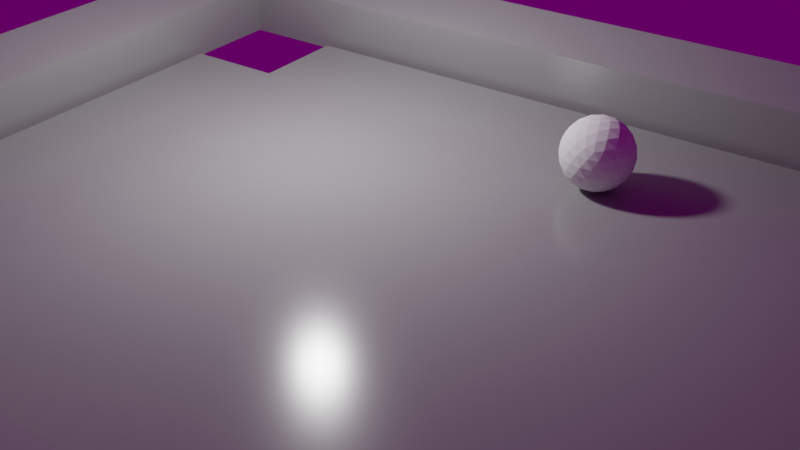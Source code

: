 # Source: billiard.blend  (saved by Blender 3.5.10; exported with 4.5.12 LTS)
import bpy
from mathutils import Matrix  # noqa: F401  (used for matrix-valued properties, if any)

bpy.ops.wm.read_factory_settings(use_empty=True)
scene = bpy.context.scene
scene.name = 'Scene'

# ---- collections
col_collection = bpy.data.collections.new('Collection'); scene.collection.children.link(col_collection)
col_floor = bpy.data.collections.new('floor'); scene.collection.children.link(col_floor)

# ---- images (referenced by path relative to the original .blend; pixels are not part of the script)
import os
ASSET_DIR = os.environ.get("B2B_ASSET_DIR", "")  # directory of the original .blend (textures are referenced by path, not embedded)
HERE = os.path.dirname(os.path.abspath(__file__))  # packed textures are extracted next to this script under _unpacked/

def load_image(name, relpath, width, height, colorspace="sRGB"):
    """Load a texture the original file referenced (path relative to the .blend, or extracted next to this script)."""
    p = next((c for c in (os.path.join(HERE, relpath), os.path.join(ASSET_DIR, relpath)) if relpath and os.path.exists(c)), "")
    if p:
        img = bpy.data.images.load(p, check_existing=True)
        img.name = name
    else:  # same state as the original file: an image datablock whose file is absent (Cycles renders it pink)
        img = bpy.data.images.new(name, width, height)
        img.source = "FILE"
        img.filepath = "//" + (relpath or name)
    img.colorspace_settings.name = colorspace
    return img
img_courtyard_exr = load_image('courtyard.exr', 'courtyard.exr', 1024, 1024, 'Linear Rec.709')

# ---- materials (node trees are filled in below, after node groups)
mat_material = bpy.data.materials.new('Material')
mat_material.alpha_threshold = 0.0
mat_material.use_transparent_shadow = False
mat_material.roughness = 0.5
mat_material.line_color = (0.0, 0.0, 0.0, 1.0)

# ---- material node trees
mat_material.use_nodes = True; mat_material.node_tree.nodes.clear()
_N = mat_material.node_tree.nodes; _L = mat_material.node_tree.links
n0 = _N.new('ShaderNodeOutputMaterial'); n0.name = 'Material Output'; n0.location = (300, 300)
n1 = _N.new('ShaderNodeBsdfPrincipled'); n1.name = 'Principled BSDF'; n1.location = (10, 300)
n1.distribution = 'GGX'
n1.subsurface_method = 'RANDOM_WALK_SKIN'
n1.inputs[0].default_value = (0.3, 0.3, 0.3, 1.0)
n1.inputs[2].default_value = 0.2
n1.inputs[3].default_value = 1.45
n1.inputs[27].default_value = (0.0, 0.0, 0.0, 1.0)
n1.inputs[28].default_value = 1.0
_L.new(n1.outputs[0], n0.inputs[0])
n0.is_active_output = True

# ---- world
world_world = bpy.data.worlds.new('World'); scene.world = world_world
world_world.use_nodes = True; world_world.node_tree.nodes.clear()
_N = world_world.node_tree.nodes; _L = world_world.node_tree.links
n0 = _N.new('ShaderNodeOutputWorld'); n0.name = 'World Output'; n0.location = (300, 300)
n1 = _N.new('ShaderNodeBackground'); n1.name = 'Background'; n1.location = (10, 300)
n1.inputs[1].default_value = 0.1
n2 = _N.new('ShaderNodeTexEnvironment'); n2.name = 'Environment Texture'; n2.location = (-280, 260)
n2.image = img_courtyard_exr
n2.interpolation = 'Cubic'
_L.new(n1.outputs[0], n0.inputs[0])
_L.new(n2.outputs[0], n1.inputs[0])
n0.is_active_output = True
world_world.color = (0.05088, 0.05088, 0.05088)
world_world.use_sun_shadow = False
world_world.sun_shadow_jitter_overblur = 0.0

# ---- cameras
cam_camera = bpy.data.cameras.new('Camera')
cam_camera.clip_end = 100.0
cam_camera.ortho_scale = 7.314

# ---- lights
light_point = bpy.data.lights.new('Point', 'POINT')
light_point.transmission_factor = 0.0
light_point.energy = 3000.0
light_point.shadow_soft_size = 0.5
light_point.shadow_maximum_resolution = 0.003
light_point.use_absolute_resolution = True

# ---- meshes
me_icosphere_001 = bpy.data.meshes.new('Icosphere.001')
me_icosphere_001.from_pydata([(0.0, 0.0, -1.0), (0.7236, -0.5257, -0.4472), (-0.2764, -0.8506, -0.4472), (-0.8944, 0.0, -0.4472), (-0.2764, 0.8506, -0.4472), (0.7236, 0.5257, -0.4472), (0.2764, -0.8506, 0.4472), (-0.7236, -0.5257, 0.4472), (-0.7236, 0.5257, 0.4472), (0.2764, 0.8506, 0.4472), (0.8944, 0.0, 0.4472), (0.0, 0.0, 1.0), (-0.2328, -0.7166, -0.6575), (-0.1625, -0.5, -0.8507), (-0.07761, -0.2389, -0.9679), (0.2032, -0.1476, -0.9679), (0.4253, -0.309, -0.8507), (0.6095, -0.4429, -0.6575), (0.5319, -0.6817, -0.5023), (0.2629, -0.809, -0.5257), (-0.02964, -0.8642, -0.5023), (0.8127, 0.2952, -0.5023), (0.8506, 0.0, -0.5257), (0.8127, -0.2952, -0.5023), (0.2032, 0.1476, -0.9679), (0.4253, 0.309, -0.8507), (0.6095, 0.4429, -0.6575), (-0.7534, 0.0, -0.6575), (-0.5257, 0.0, -0.8507), (-0.2511, 0.0, -0.9679), (-0.484, -0.7166, -0.5023), (-0.6882, -0.5, -0.5257), (-0.8311, -0.2389, -0.5023), (-0.2328, 0.7166, -0.6575), (-0.1625, 0.5, -0.8507), (-0.07761, 0.2389, -0.9679), (-0.8311, 0.2389, -0.5023), (-0.6882, 0.5, -0.5257), (-0.484, 0.7166, -0.5023), (-0.02964, 0.8642, -0.5023), (0.2629, 0.809, -0.5257), (0.5319, 0.6817, -0.5023), (0.9566, -0.1476, 0.2511), (0.9511, -0.309, -1.752e-08), (0.8607, -0.4429, -0.2512), (0.8607, 0.4429, -0.2512), (0.9511, 0.309, 1.752e-08), (0.9566, 0.1476, 0.2511), (0.1552, -0.9554, 0.2512), (0.0, -1.0, -1.752e-08), (-0.1552, -0.9554, -0.2512), (0.6872, -0.6817, -0.2512), (0.5878, -0.809, 1.752e-08), (0.436, -0.8642, 0.2512), (-0.8607, -0.4429, 0.2512), (-0.9511, -0.309, -1.752e-08), (-0.9566, -0.1476, -0.2511), (-0.436, -0.8642, -0.2512), (-0.5878, -0.809, 1.752e-08), (-0.6872, -0.6817, 0.2512), (-0.6872, 0.6817, 0.2512), (-0.5878, 0.809, -1.752e-08), (-0.436, 0.8642, -0.2512), (-0.9566, 0.1476, -0.2511), (-0.9511, 0.309, 1.752e-08), (-0.8607, 0.4429, 0.2512), (0.436, 0.8642, 0.2512), (0.5878, 0.809, -1.752e-08), (0.6872, 0.6817, -0.2512), (-0.1552, 0.9554, -0.2512), (0.0, 1.0, 1.752e-08), (0.1552, 0.9554, 0.2512), (0.8311, -0.2389, 0.5023), (0.6882, -0.5, 0.5257), (0.484, -0.7166, 0.5023), (0.02964, -0.8642, 0.5023), (-0.2629, -0.809, 0.5257), (-0.5319, -0.6817, 0.5023), (-0.8127, -0.2952, 0.5023), (-0.8506, 0.0, 0.5257), (-0.8127, 0.2952, 0.5023), (-0.5319, 0.6817, 0.5023), (-0.2629, 0.809, 0.5257), (0.02964, 0.8642, 0.5023), (0.484, 0.7166, 0.5023), (0.6882, 0.5, 0.5257), (0.8311, 0.2389, 0.5023), (0.07761, -0.2389, 0.9679), (0.1625, -0.5, 0.8507), (0.2328, -0.7166, 0.6575), (0.7534, 0.0, 0.6575), (0.5257, 0.0, 0.8507), (0.2511, 0.0, 0.9679), (-0.2032, -0.1476, 0.9679), (-0.4253, -0.309, 0.8507), (-0.6095, -0.4429, 0.6575), (-0.2032, 0.1476, 0.9679), (-0.4253, 0.309, 0.8507), (-0.6095, 0.4429, 0.6575), (0.07761, 0.2389, 0.9679), (0.1625, 0.5, 0.8507), (0.2328, 0.7166, 0.6575), (0.3618, 0.2629, 0.8944), (0.6382, 0.2629, 0.7236), (0.4472, 0.5257, 0.7236), (-0.1382, 0.4253, 0.8944), (-0.05279, 0.6882, 0.7236), (-0.3618, 0.5878, 0.7236), (-0.4472, 0.0, 0.8944), (-0.6708, 0.1625, 0.7236), (-0.6708, -0.1625, 0.7236), (-0.1382, -0.4253, 0.8944), (-0.3618, -0.5878, 0.7236), (-0.05279, -0.6882, 0.7236), (0.3618, -0.2629, 0.8944), (0.4472, -0.5257, 0.7236), (0.6382, -0.2629, 0.7236), (0.8618, 0.4253, 0.2764), (0.809, 0.5878, 0.0), (0.6708, 0.6882, 0.2764), (-0.1382, 0.9511, 0.2764), (-0.309, 0.9511, -4.92e-07), (-0.4472, 0.8506, 0.2764), (-0.9472, 0.1625, 0.2764), (-1.0, -3.608e-07, 6.232e-07), (-0.9472, -0.1625, 0.2764), (-0.4472, -0.8506, 0.2764), (-0.309, -0.9511, -7.872e-07), (-0.1382, -0.9511, 0.2764), (0.6708, -0.6882, 0.2764), (0.809, -0.5878, -1.902e-06), (0.8618, -0.4253, 0.2764), (0.309, 0.9511, -2.615e-14), (0.4472, 0.8506, -0.2764), (0.1382, 0.9511, -0.2764), (-0.809, 0.5878, -7.845e-14), (-0.6708, 0.6882, -0.2764), (-0.8618, 0.4253, -0.2764), (-0.809, -0.5878, 8.031e-14), (-0.8618, -0.4253, -0.2764), (-0.6708, -0.6882, -0.2764), (0.309, -0.9511, 2.802e-14), (0.1382, -0.9511, -0.2764), (0.4472, -0.8506, -0.2764), (1.0, 0.0, 0.0), (0.9472, -0.1625, -0.2764), (0.9472, 0.1625, -0.2764), (0.3618, 0.5878, -0.7236), (0.1382, 0.4253, -0.8944), (0.05279, 0.6882, -0.7236), (-0.4472, 0.5257, -0.7236), (-0.3618, 0.2629, -0.8944), (-0.6382, 0.2629, -0.7236), (-0.6382, -0.2629, -0.7236), (-0.3618, -0.2629, -0.8944), (-0.4472, -0.5257, -0.7236), (0.6708, 0.1625, -0.7236), (0.6708, -0.1625, -0.7236), (0.4472, -7.38e-07, -0.8944), (0.05279, -0.6882, -0.7236), (0.1382, -0.4253, -0.8944), (0.3618, -0.5878, -0.7236)], [], [(0, 15, 14), (1, 17, 23), (0, 14, 29), (0, 29, 35), (0, 35, 24), (1, 23, 44), (2, 20, 50), (3, 32, 56), (4, 38, 62), (5, 41, 68), (1, 44, 51), (2, 50, 57), (3, 56, 63), (4, 62, 69), (5, 68, 45), (6, 74, 89), (7, 77, 95), (8, 80, 98), (9, 83, 101), (10, 86, 90), (92, 99, 11), (91, 102, 92), (90, 103, 91), (92, 102, 99), (102, 100, 99), (91, 103, 102), (103, 104, 102), (102, 104, 100), (104, 101, 100), (90, 86, 103), (86, 85, 103), (103, 85, 104), (85, 84, 104), (104, 84, 101), (84, 9, 101), (99, 96, 11), (100, 105, 99), (101, 106, 100), (99, 105, 96), (105, 97, 96), (100, 106, 105), (106, 107, 105), (105, 107, 97), (107, 98, 97), (101, 83, 106), (83, 82, 106), (106, 82, 107), (82, 81, 107), (107, 81, 98), (81, 8, 98), (96, 93, 11), (97, 108, 96), (98, 109, 97), (96, 108, 93), (108, 94, 93), (97, 109, 108), (109, 110, 108), (108, 110, 94), (110, 95, 94), (98, 80, 109), (80, 79, 109), (109, 79, 110), (79, 78, 110), (110, 78, 95), (78, 7, 95), (93, 87, 11), (94, 111, 93), (95, 112, 94), (93, 111, 87), (111, 88, 87), (94, 112, 111), (112, 113, 111), (111, 113, 88), (113, 89, 88), (95, 77, 112), (77, 76, 112), (112, 76, 113), (76, 75, 113), (113, 75, 89), (75, 6, 89), (87, 92, 11), (88, 114, 87), (89, 115, 88), (87, 114, 92), (114, 91, 92), (88, 115, 114), (115, 116, 114), (114, 116, 91), (116, 90, 91), (89, 74, 115), (74, 73, 115), (115, 73, 116), (73, 72, 116), (116, 72, 90), (72, 10, 90), (47, 86, 10), (46, 117, 47), (45, 118, 46), (47, 117, 86), (117, 85, 86), (46, 118, 117), (118, 119, 117), (117, 119, 85), (119, 84, 85), (45, 68, 118), (68, 67, 118), (118, 67, 119), (67, 66, 119), (119, 66, 84), (66, 9, 84), (71, 83, 9), (70, 120, 71), (69, 121, 70), (71, 120, 83), (120, 82, 83), (70, 121, 120), (121, 122, 120), (120, 122, 82), (122, 81, 82), (69, 62, 121), (62, 61, 121), (121, 61, 122), (61, 60, 122), (122, 60, 81), (60, 8, 81), (65, 80, 8), (64, 123, 65), (63, 124, 64), (65, 123, 80), (123, 79, 80), (64, 124, 123), (124, 125, 123), (123, 125, 79), (125, 78, 79), (63, 56, 124), (56, 55, 124), (124, 55, 125), (55, 54, 125), (125, 54, 78), (54, 7, 78), (59, 77, 7), (58, 126, 59), (57, 127, 58), (59, 126, 77), (126, 76, 77), (58, 127, 126), (127, 128, 126), (126, 128, 76), (128, 75, 76), (57, 50, 127), (50, 49, 127), (127, 49, 128), (49, 48, 128), (128, 48, 75), (48, 6, 75), (53, 74, 6), (52, 129, 53), (51, 130, 52), (53, 129, 74), (129, 73, 74), (52, 130, 129), (130, 131, 129), (129, 131, 73), (131, 72, 73), (51, 44, 130), (44, 43, 130), (130, 43, 131), (43, 42, 131), (131, 42, 72), (42, 10, 72), (66, 71, 9), (67, 132, 66), (68, 133, 67), (66, 132, 71), (132, 70, 71), (67, 133, 132), (133, 134, 132), (132, 134, 70), (134, 69, 70), (68, 41, 133), (41, 40, 133), (133, 40, 134), (40, 39, 134), (134, 39, 69), (39, 4, 69), (60, 65, 8), (61, 135, 60), (62, 136, 61), (60, 135, 65), (135, 64, 65), (61, 136, 135), (136, 137, 135), (135, 137, 64), (137, 63, 64), (62, 38, 136), (38, 37, 136), (136, 37, 137), (37, 36, 137), (137, 36, 63), (36, 3, 63), (54, 59, 7), (55, 138, 54), (56, 139, 55), (54, 138, 59), (138, 58, 59), (55, 139, 138), (139, 140, 138), (138, 140, 58), (140, 57, 58), (56, 32, 139), (32, 31, 139), (139, 31, 140), (31, 30, 140), (140, 30, 57), (30, 2, 57), (48, 53, 6), (49, 141, 48), (50, 142, 49), (48, 141, 53), (141, 52, 53), (49, 142, 141), (142, 143, 141), (141, 143, 52), (143, 51, 52), (50, 20, 142), (20, 19, 142), (142, 19, 143), (19, 18, 143), (143, 18, 51), (18, 1, 51), (42, 47, 10), (43, 144, 42), (44, 145, 43), (42, 144, 47), (144, 46, 47), (43, 145, 144), (145, 146, 144), (144, 146, 46), (146, 45, 46), (44, 23, 145), (23, 22, 145), (145, 22, 146), (22, 21, 146), (146, 21, 45), (21, 5, 45), (26, 41, 5), (25, 147, 26), (24, 148, 25), (26, 147, 41), (147, 40, 41), (25, 148, 147), (148, 149, 147), (147, 149, 40), (149, 39, 40), (24, 35, 148), (35, 34, 148), (148, 34, 149), (34, 33, 149), (149, 33, 39), (33, 4, 39), (33, 38, 4), (34, 150, 33), (35, 151, 34), (33, 150, 38), (150, 37, 38), (34, 151, 150), (151, 152, 150), (150, 152, 37), (152, 36, 37), (35, 29, 151), (29, 28, 151), (151, 28, 152), (28, 27, 152), (152, 27, 36), (27, 3, 36), (27, 32, 3), (28, 153, 27), (29, 154, 28), (27, 153, 32), (153, 31, 32), (28, 154, 153), (154, 155, 153), (153, 155, 31), (155, 30, 31), (29, 14, 154), (14, 13, 154), (154, 13, 155), (13, 12, 155), (155, 12, 30), (12, 2, 30), (21, 26, 5), (22, 156, 21), (23, 157, 22), (21, 156, 26), (156, 25, 26), (22, 157, 156), (157, 158, 156), (156, 158, 25), (158, 24, 25), (23, 17, 157), (17, 16, 157), (157, 16, 158), (16, 15, 158), (158, 15, 24), (15, 0, 24), (12, 20, 2), (13, 159, 12), (14, 160, 13), (12, 159, 20), (159, 19, 20), (13, 160, 159), (160, 161, 159), (159, 161, 19), (161, 18, 19), (14, 15, 160), (15, 16, 160), (160, 16, 161), (16, 17, 161), (161, 17, 18), (17, 1, 18)])
_uv = me_icosphere_001.uv_layers.new(name='UVMap')
_uv.uv.foreach_set('vector', [0.1818, 0.0, 0.2045, 0.03937, 0.1591, 0.03937, 0.2727, 0.1575, 0.2955, 0.1181, 0.3182, 0.1575, 0.9091, 0.0, 0.9318, 0.03937, 0.8864, 0.03937, 0.7273, 0.0, 0.75, 0.03937, 0.7045, 0.03937, 0.5455, 0.0, 0.5682, 0.03937, 0.5227, 0.03937, 0.2727, 0.1575, 0.3182, 0.1575, 0.2955, 0.1968, 0.09091, 0.1575, 0.1364, 0.1575, 0.1136, 0.1968, 0.8182, 0.1575, 0.8636, 0.1575, 0.8409, 0.1968, 0.6364, 0.1575, 0.6818, 0.1575, 0.6591, 0.1968, 0.4545, 0.1575, 0.5, 0.1575, 0.4773, 0.1968, 0.2727, 0.1575, 0.2955, 0.1968, 0.25, 0.1968, 0.09091, 0.1575, 0.1136, 0.1968, 0.06818, 0.1968, 0.8182, 0.1575, 0.8409, 0.1968, 0.7955, 0.1968, 0.6364, 0.1575, 0.6591, 0.1968, 0.6136, 0.1968, 0.4545, 0.1575, 0.4773, 0.1968, 0.4318, 0.1968, 0.1818, 0.3149, 0.2273, 0.3149, 0.2045, 0.3543, 0.0, 0.3149, 0.04545, 0.3149, 0.02273, 0.3543, 0.7273, 0.3149, 0.7727, 0.3149, 0.75, 0.3543, 0.5455, 0.3149, 0.5909, 0.3149, 0.5682, 0.3543, 0.3636, 0.3149, 0.4091, 0.3149, 0.3864, 0.3543, 0.4318, 0.433, 0.4773, 0.433, 0.4545, 0.4724, 0.4091, 0.3937, 0.4545, 0.3937, 0.4318, 0.433, 0.3864, 0.3543, 0.4318, 0.3543, 0.4091, 0.3937, 0.4318, 0.433, 0.4545, 0.3937, 0.4773, 0.433, 0.4545, 0.3937, 0.5, 0.3937, 0.4773, 0.433, 0.4091, 0.3937, 0.4318, 0.3543, 0.4545, 0.3937, 0.4318, 0.3543, 0.4773, 0.3543, 0.4545, 0.3937, 0.4545, 0.3937, 0.4773, 0.3543, 0.5, 0.3937, 0.4773, 0.3543, 0.5227, 0.3543, 0.5, 0.3937, 0.3864, 0.3543, 0.4091, 0.3149, 0.4318, 0.3543, 0.4091, 0.3149, 0.4545, 0.3149, 0.4318, 0.3543, 0.4318, 0.3543, 0.4545, 0.3149, 0.4773, 0.3543, 0.4545, 0.3149, 0.5, 0.3149, 0.4773, 0.3543, 0.4773, 0.3543, 0.5, 0.3149, 0.5227, 0.3543, 0.5, 0.3149, 0.5455, 0.3149, 0.5227, 0.3543, 0.6136, 0.433, 0.6591, 0.433, 0.6364, 0.4724, 0.5909, 0.3937, 0.6364, 0.3937, 0.6136, 0.433, 0.5682, 0.3543, 0.6136, 0.3543, 0.5909, 0.3937, 0.6136, 0.433, 0.6364, 0.3937, 0.6591, 0.433, 0.6364, 0.3937, 0.6818, 0.3937, 0.6591, 0.433, 0.5909, 0.3937, 0.6136, 0.3543, 0.6364, 0.3937, 0.6136, 0.3543, 0.6591, 0.3543, 0.6364, 0.3937, 0.6364, 0.3937, 0.6591, 0.3543, 0.6818, 0.3937, 0.6591, 0.3543, 0.7045, 0.3543, 0.6818, 0.3937, 0.5682, 0.3543, 0.5909, 0.3149, 0.6136, 0.3543, 0.5909, 0.3149, 0.6364, 0.3149, 0.6136, 0.3543, 0.6136, 0.3543, 0.6364, 0.3149, 0.6591, 0.3543, 0.6364, 0.3149, 0.6818, 0.3149, 0.6591, 0.3543, 0.6591, 0.3543, 0.6818, 0.3149, 0.7045, 0.3543, 0.6818, 0.3149, 0.7273, 0.3149, 0.7045, 0.3543, 0.7955, 0.433, 0.8409, 0.433, 0.8182, 0.4724, 0.7727, 0.3937, 0.8182, 0.3937, 0.7955, 0.433, 0.75, 0.3543, 0.7955, 0.3543, 0.7727, 0.3937, 0.7955, 0.433, 0.8182, 0.3937, 0.8409, 0.433, 0.8182, 0.3937, 0.8636, 0.3937, 0.8409, 0.433, 0.7727, 0.3937, 0.7955, 0.3543, 0.8182, 0.3937, 0.7955, 0.3543, 0.8409, 0.3543, 0.8182, 0.3937, 0.8182, 0.3937, 0.8409, 0.3543, 0.8636, 0.3937, 0.8409, 0.3543, 0.8864, 0.3543, 0.8636, 0.3937, 0.75, 0.3543, 0.7727, 0.3149, 0.7955, 0.3543, 0.7727, 0.3149, 0.8182, 0.3149, 0.7955, 0.3543, 0.7955, 0.3543, 0.8182, 0.3149, 0.8409, 0.3543, 0.8182, 0.3149, 0.8636, 0.3149, 0.8409, 0.3543, 0.8409, 0.3543, 0.8636, 0.3149, 0.8864, 0.3543, 0.8636, 0.3149, 0.9091, 0.3149, 0.8864, 0.3543, 0.06818, 0.433, 0.1136, 0.433, 0.09091, 0.4724, 0.04545, 0.3937, 0.09091, 0.3937, 0.06818, 0.433, 0.02273, 0.3543, 0.06818, 0.3543, 0.04545, 0.3937, 0.06818, 0.433, 0.09091, 0.3937, 0.1136, 0.433, 0.09091, 0.3937, 0.1364, 0.3937, 0.1136, 0.433, 0.04545, 0.3937, 0.06818, 0.3543, 0.09091, 0.3937, 0.06818, 0.3543, 0.1136, 0.3543, 0.09091, 0.3937, 0.09091, 0.3937, 0.1136, 0.3543, 0.1364, 0.3937, 0.1136, 0.3543, 0.1591, 0.3543, 0.1364, 0.3937, 0.02273, 0.3543, 0.04545, 0.3149, 0.06818, 0.3543, 0.04545, 0.3149, 0.09091, 0.3149, 0.06818, 0.3543, 0.06818, 0.3543, 0.09091, 0.3149, 0.1136, 0.3543, 0.09091, 0.3149, 0.1364, 0.3149, 0.1136, 0.3543, 0.1136, 0.3543, 0.1364, 0.3149, 0.1591, 0.3543, 0.1364, 0.3149, 0.1818, 0.3149, 0.1591, 0.3543, 0.25, 0.433, 0.2955, 0.433, 0.2727, 0.4724, 0.2273, 0.3937, 0.2727, 0.3937, 0.25, 0.433, 0.2045, 0.3543, 0.25, 0.3543, 0.2273, 0.3937, 0.25, 0.433, 0.2727, 0.3937, 0.2955, 0.433, 0.2727, 0.3937, 0.3182, 0.3937, 0.2955, 0.433, 0.2273, 0.3937, 0.25, 0.3543, 0.2727, 0.3937, 0.25, 0.3543, 0.2955, 0.3543, 0.2727, 0.3937, 0.2727, 0.3937, 0.2955, 0.3543, 0.3182, 0.3937, 0.2955, 0.3543, 0.3409, 0.3543, 0.3182, 0.3937, 0.2045, 0.3543, 0.2273, 0.3149, 0.25, 0.3543, 0.2273, 0.3149, 0.2727, 0.3149, 0.25, 0.3543, 0.25, 0.3543, 0.2727, 0.3149, 0.2955, 0.3543, 0.2727, 0.3149, 0.3182, 0.3149, 0.2955, 0.3543, 0.2955, 0.3543, 0.3182, 0.3149, 0.3409, 0.3543, 0.3182, 0.3149, 0.3636, 0.3149, 0.3409, 0.3543, 0.3864, 0.2756, 0.4091, 0.3149, 0.3636, 0.3149, 0.4091, 0.2362, 0.4318, 0.2756, 0.3864, 0.2756, 0.4318, 0.1968, 0.4545, 0.2362, 0.4091, 0.2362, 0.3864, 0.2756, 0.4318, 0.2756, 0.4091, 0.3149, 0.4318, 0.2756, 0.4545, 0.3149, 0.4091, 0.3149, 0.4091, 0.2362, 0.4545, 0.2362, 0.4318, 0.2756, 0.4545, 0.2362, 0.4773, 0.2756, 0.4318, 0.2756, 0.4318, 0.2756, 0.4773, 0.2756, 0.4545, 0.3149, 0.4773, 0.2756, 0.5, 0.3149, 0.4545, 0.3149, 0.4318, 0.1968, 0.4773, 0.1968, 0.4545, 0.2362, 0.4773, 0.1968, 0.5, 0.2362, 0.4545, 0.2362, 0.4545, 0.2362, 0.5, 0.2362, 0.4773, 0.2756, 0.5, 0.2362, 0.5227, 0.2756, 0.4773, 0.2756, 0.4773, 0.2756, 0.5227, 0.2756, 0.5, 0.3149, 0.5227, 0.2756, 0.5455, 0.3149, 0.5, 0.3149, 0.5682, 0.2756, 0.5909, 0.3149, 0.5455, 0.3149, 0.5909, 0.2362, 0.6136, 0.2756, 0.5682, 0.2756, 0.6136, 0.1968, 0.6364, 0.2362, 0.5909, 0.2362, 0.5682, 0.2756, 0.6136, 0.2756, 0.5909, 0.3149, 0.6136, 0.2756, 0.6364, 0.3149, 0.5909, 0.3149, 0.5909, 0.2362, 0.6364, 0.2362, 0.6136, 0.2756, 0.6364, 0.2362, 0.6591, 0.2756, 0.6136, 0.2756, 0.6136, 0.2756, 0.6591, 0.2756, 0.6364, 0.3149, 0.6591, 0.2756, 0.6818, 0.3149, 0.6364, 0.3149, 0.6136, 0.1968, 0.6591, 0.1968, 0.6364, 0.2362, 0.6591, 0.1968, 0.6818, 0.2362, 0.6364, 0.2362, 0.6364, 0.2362, 0.6818, 0.2362, 0.6591, 0.2756, 0.6818, 0.2362, 0.7045, 0.2756, 0.6591, 0.2756, 0.6591, 0.2756, 0.7045, 0.2756, 0.6818, 0.3149, 0.7045, 0.2756, 0.7273, 0.3149, 0.6818, 0.3149, 0.75, 0.2756, 0.7727, 0.3149, 0.7273, 0.3149, 0.7727, 0.2362, 0.7955, 0.2756, 0.75, 0.2756, 0.7955, 0.1968, 0.8182, 0.2362, 0.7727, 0.2362, 0.75, 0.2756, 0.7955, 0.2756, 0.7727, 0.3149, 0.7955, 0.2756, 0.8182, 0.3149, 0.7727, 0.3149, 0.7727, 0.2362, 0.8182, 0.2362, 0.7955, 0.2756, 0.8182, 0.2362, 0.8409, 0.2756, 0.7955, 0.2756, 0.7955, 0.2756, 0.8409, 0.2756, 0.8182, 0.3149, 0.8409, 0.2756, 0.8636, 0.3149, 0.8182, 0.3149, 0.7955, 0.1968, 0.8409, 0.1968, 0.8182, 0.2362, 0.8409, 0.1968, 0.8636, 0.2362, 0.8182, 0.2362, 0.8182, 0.2362, 0.8636, 0.2362, 0.8409, 0.2756, 0.8636, 0.2362, 0.8864, 0.2756, 0.8409, 0.2756, 0.8409, 0.2756, 0.8864, 0.2756, 0.8636, 0.3149, 0.8864, 0.2756, 0.9091, 0.3149, 0.8636, 0.3149, 0.02273, 0.2756, 0.04545, 0.3149, 0.0, 0.3149, 0.04545, 0.2362, 0.06818, 0.2756, 0.02273, 0.2756, 0.06818, 0.1968, 0.09091, 0.2362, 0.04545, 0.2362, 0.02273, 0.2756, 0.06818, 0.2756, 0.04545, 0.3149, 0.06818, 0.2756, 0.09091, 0.3149, 0.04545, 0.3149, 0.04545, 0.2362, 0.09091, 0.2362, 0.06818, 0.2756, 0.09091, 0.2362, 0.1136, 0.2756, 0.06818, 0.2756, 0.06818, 0.2756, 0.1136, 0.2756, 0.09091, 0.3149, 0.1136, 0.2756, 0.1364, 0.3149, 0.09091, 0.3149, 0.06818, 0.1968, 0.1136, 0.1968, 0.09091, 0.2362, 0.1136, 0.1968, 0.1364, 0.2362, 0.09091, 0.2362, 0.09091, 0.2362, 0.1364, 0.2362, 0.1136, 0.2756, 0.1364, 0.2362, 0.1591, 0.2756, 0.1136, 0.2756, 0.1136, 0.2756, 0.1591, 0.2756, 0.1364, 0.3149, 0.1591, 0.2756, 0.1818, 0.3149, 0.1364, 0.3149, 0.2045, 0.2756, 0.2273, 0.3149, 0.1818, 0.3149, 0.2273, 0.2362, 0.25, 0.2756, 0.2045, 0.2756, 0.25, 0.1968, 0.2727, 0.2362, 0.2273, 0.2362, 0.2045, 0.2756, 0.25, 0.2756, 0.2273, 0.3149, 0.25, 0.2756, 0.2727, 0.3149, 0.2273, 0.3149, 0.2273, 0.2362, 0.2727, 0.2362, 0.25, 0.2756, 0.2727, 0.2362, 0.2955, 0.2756, 0.25, 0.2756, 0.25, 0.2756, 0.2955, 0.2756, 0.2727, 0.3149, 0.2955, 0.2756, 0.3182, 0.3149, 0.2727, 0.3149, 0.25, 0.1968, 0.2955, 0.1968, 0.2727, 0.2362, 0.2955, 0.1968, 0.3182, 0.2362, 0.2727, 0.2362, 0.2727, 0.2362, 0.3182, 0.2362, 0.2955, 0.2756, 0.3182, 0.2362, 0.3409, 0.2756, 0.2955, 0.2756, 0.2955, 0.2756, 0.3409, 0.2756, 0.3182, 0.3149, 0.3409, 0.2756, 0.3636, 0.3149, 0.3182, 0.3149, 0.5227, 0.2756, 0.5682, 0.2756, 0.5455, 0.3149, 0.5, 0.2362, 0.5455, 0.2362, 0.5227, 0.2756, 0.4773, 0.1968, 0.5227, 0.1968, 0.5, 0.2362, 0.5227, 0.2756, 0.5455, 0.2362, 0.5682, 0.2756, 0.5455, 0.2362, 0.5909, 0.2362, 0.5682, 0.2756, 0.5, 0.2362, 0.5227, 0.1968, 0.5455, 0.2362, 0.5227, 0.1968, 0.5682, 0.1968, 0.5455, 0.2362, 0.5455, 0.2362, 0.5682, 0.1968, 0.5909, 0.2362, 0.5682, 0.1968, 0.6136, 0.1968, 0.5909, 0.2362, 0.4773, 0.1968, 0.5, 0.1575, 0.5227, 0.1968, 0.5, 0.1575, 0.5455, 0.1575, 0.5227, 0.1968, 0.5227, 0.1968, 0.5455, 0.1575, 0.5682, 0.1968, 0.5455, 0.1575, 0.5909, 0.1575, 0.5682, 0.1968, 0.5682, 0.1968, 0.5909, 0.1575, 0.6136, 0.1968, 0.5909, 0.1575, 0.6364, 0.1575, 0.6136, 0.1968, 0.7045, 0.2756, 0.75, 0.2756, 0.7273, 0.3149, 0.6818, 0.2362, 0.7273, 0.2362, 0.7045, 0.2756, 0.6591, 0.1968, 0.7045, 0.1968, 0.6818, 0.2362, 0.7045, 0.2756, 0.7273, 0.2362, 0.75, 0.2756, 0.7273, 0.2362, 0.7727, 0.2362, 0.75, 0.2756, 0.6818, 0.2362, 0.7045, 0.1968, 0.7273, 0.2362, 0.7045, 0.1968, 0.75, 0.1968, 0.7273, 0.2362, 0.7273, 0.2362, 0.75, 0.1968, 0.7727, 0.2362, 0.75, 0.1968, 0.7955, 0.1968, 0.7727, 0.2362, 0.6591, 0.1968, 0.6818, 0.1575, 0.7045, 0.1968, 0.6818, 0.1575, 0.7273, 0.1575, 0.7045, 0.1968, 0.7045, 0.1968, 0.7273, 0.1575, 0.75, 0.1968, 0.7273, 0.1575, 0.7727, 0.1575, 0.75, 0.1968, 0.75, 0.1968, 0.7727, 0.1575, 0.7955, 0.1968, 0.7727, 0.1575, 0.8182, 0.1575, 0.7955, 0.1968, 0.8864, 0.2756, 0.9318, 0.2756, 0.9091, 0.3149, 0.8636, 0.2362, 0.9091, 0.2362, 0.8864, 0.2756, 0.8409, 0.1968, 0.8864, 0.1968, 0.8636, 0.2362, 0.8864, 0.2756, 0.9091, 0.2362, 0.9318, 0.2756, 0.9091, 0.2362, 0.9545, 0.2362, 0.9318, 0.2756, 0.8636, 0.2362, 0.8864, 0.1968, 0.9091, 0.2362, 0.8864, 0.1968, 0.9318, 0.1968, 0.9091, 0.2362, 0.9091, 0.2362, 0.9318, 0.1968, 0.9545, 0.2362, 0.9318, 0.1968, 0.9773, 0.1968, 0.9545, 0.2362, 0.8409, 0.1968, 0.8636, 0.1575, 0.8864, 0.1968, 0.8636, 0.1575, 0.9091, 0.1575, 0.8864, 0.1968, 0.8864, 0.1968, 0.9091, 0.1575, 0.9318, 0.1968, 0.9091, 0.1575, 0.9545, 0.1575, 0.9318, 0.1968, 0.9318, 0.1968, 0.9545, 0.1575, 0.9773, 0.1968, 0.9545, 0.1575, 1.0, 0.1575, 0.9773, 0.1968, 0.1591, 0.2756, 0.2045, 0.2756, 0.1818, 0.3149, 0.1364, 0.2362, 0.1818, 0.2362, 0.1591, 0.2756, 0.1136, 0.1968, 0.1591, 0.1968, 0.1364, 0.2362, 0.1591, 0.2756, 0.1818, 0.2362, 0.2045, 0.2756, 0.1818, 0.2362, 0.2273, 0.2362, 0.2045, 0.2756, 0.1364, 0.2362, 0.1591, 0.1968, 0.1818, 0.2362, 0.1591, 0.1968, 0.2045, 0.1968, 0.1818, 0.2362, 0.1818, 0.2362, 0.2045, 0.1968, 0.2273, 0.2362, 0.2045, 0.1968, 0.25, 0.1968, 0.2273, 0.2362, 0.1136, 0.1968, 0.1364, 0.1575, 0.1591, 0.1968, 0.1364, 0.1575, 0.1818, 0.1575, 0.1591, 0.1968, 0.1591, 0.1968, 0.1818, 0.1575, 0.2045, 0.1968, 0.1818, 0.1575, 0.2273, 0.1575, 0.2045, 0.1968, 0.2045, 0.1968, 0.2273, 0.1575, 0.25, 0.1968, 0.2273, 0.1575, 0.2727, 0.1575, 0.25, 0.1968, 0.3409, 0.2756, 0.3864, 0.2756, 0.3636, 0.3149, 0.3182, 0.2362, 0.3636, 0.2362, 0.3409, 0.2756, 0.2955, 0.1968, 0.3409, 0.1968, 0.3182, 0.2362, 0.3409, 0.2756, 0.3636, 0.2362, 0.3864, 0.2756, 0.3636, 0.2362, 0.4091, 0.2362, 0.3864, 0.2756, 0.3182, 0.2362, 0.3409, 0.1968, 0.3636, 0.2362, 0.3409, 0.1968, 0.3864, 0.1968, 0.3636, 0.2362, 0.3636, 0.2362, 0.3864, 0.1968, 0.4091, 0.2362, 0.3864, 0.1968, 0.4318, 0.1968, 0.4091, 0.2362, 0.2955, 0.1968, 0.3182, 0.1575, 0.3409, 0.1968, 0.3182, 0.1575, 0.3636, 0.1575, 0.3409, 0.1968, 0.3409, 0.1968, 0.3636, 0.1575, 0.3864, 0.1968, 0.3636, 0.1575, 0.4091, 0.1575, 0.3864, 0.1968, 0.3864, 0.1968, 0.4091, 0.1575, 0.4318, 0.1968, 0.4091, 0.1575, 0.4545, 0.1575, 0.4318, 0.1968, 0.4773, 0.1181, 0.5, 0.1575, 0.4545, 0.1575, 0.5, 0.07873, 0.5227, 0.1181, 0.4773, 0.1181, 0.5227, 0.03937, 0.5455, 0.07873, 0.5, 0.07873, 0.4773, 0.1181, 0.5227, 0.1181, 0.5, 0.1575, 0.5227, 0.1181, 0.5455, 0.1575, 0.5, 0.1575, 0.5, 0.07873, 0.5455, 0.07873, 0.5227, 0.1181, 0.5455, 0.07873, 0.5682, 0.1181, 0.5227, 0.1181, 0.5227, 0.1181, 0.5682, 0.1181, 0.5455, 0.1575, 0.5682, 0.1181, 0.5909, 0.1575, 0.5455, 0.1575, 0.5227, 0.03937, 0.5682, 0.03937, 0.5455, 0.07873, 0.5682, 0.03937, 0.5909, 0.07873, 0.5455, 0.07873, 0.5455, 0.07873, 0.5909, 0.07873, 0.5682, 0.1181, 0.5909, 0.07873, 0.6136, 0.1181, 0.5682, 0.1181, 0.5682, 0.1181, 0.6136, 0.1181, 0.5909, 0.1575, 0.6136, 0.1181, 0.6364, 0.1575, 0.5909, 0.1575, 0.6591, 0.1181, 0.6818, 0.1575, 0.6364, 0.1575, 0.6818, 0.07873, 0.7045, 0.1181, 0.6591, 0.1181, 0.7045, 0.03937, 0.7273, 0.07873, 0.6818, 0.07873, 0.6591, 0.1181, 0.7045, 0.1181, 0.6818, 0.1575, 0.7045, 0.1181, 0.7273, 0.1575, 0.6818, 0.1575, 0.6818, 0.07873, 0.7273, 0.07873, 0.7045, 0.1181, 0.7273, 0.07873, 0.75, 0.1181, 0.7045, 0.1181, 0.7045, 0.1181, 0.75, 0.1181, 0.7273, 0.1575, 0.75, 0.1181, 0.7727, 0.1575, 0.7273, 0.1575, 0.7045, 0.03937, 0.75, 0.03937, 0.7273, 0.07873, 0.75, 0.03937, 0.7727, 0.07873, 0.7273, 0.07873, 0.7273, 0.07873, 0.7727, 0.07873, 0.75, 0.1181, 0.7727, 0.07873, 0.7955, 0.1181, 0.75, 0.1181, 0.75, 0.1181, 0.7955, 0.1181, 0.7727, 0.1575, 0.7955, 0.1181, 0.8182, 0.1575, 0.7727, 0.1575, 0.8409, 0.1181, 0.8636, 0.1575, 0.8182, 0.1575, 0.8636, 0.07873, 0.8864, 0.1181, 0.8409, 0.1181, 0.8864, 0.03937, 0.9091, 0.07873, 0.8636, 0.07873, 0.8409, 0.1181, 0.8864, 0.1181, 0.8636, 0.1575, 0.8864, 0.1181, 0.9091, 0.1575, 0.8636, 0.1575, 0.8636, 0.07873, 0.9091, 0.07873, 0.8864, 0.1181, 0.9091, 0.07873, 0.9318, 0.1181, 0.8864, 0.1181, 0.8864, 0.1181, 0.9318, 0.1181, 0.9091, 0.1575, 0.9318, 0.1181, 0.9545, 0.1575, 0.9091, 0.1575, 0.8864, 0.03937, 0.9318, 0.03937, 0.9091, 0.07873, 0.9318, 0.03937, 0.9545, 0.07873, 0.9091, 0.07873, 0.9091, 0.07873, 0.9545, 0.07873, 0.9318, 0.1181, 0.9545, 0.07873, 0.9773, 0.1181, 0.9318, 0.1181, 0.9318, 0.1181, 0.9773, 0.1181, 0.9545, 0.1575, 0.9773, 0.1181, 1.0, 0.1575, 0.9545, 0.1575, 0.4091, 0.1575, 0.4318, 0.1181, 0.4545, 0.1575, 0.3636, 0.1575, 0.3864, 0.1181, 0.4091, 0.1575, 0.3182, 0.1575, 0.3409, 0.1181, 0.3636, 0.1575, 0.4091, 0.1575, 0.3864, 0.1181, 0.4318, 0.1181, 0.3864, 0.1181, 0.4091, 0.07873, 0.4318, 0.1181, 0.3636, 0.1575, 0.3409, 0.1181, 0.3864, 0.1181, 0.3409, 0.1181, 0.3636, 0.07873, 0.3864, 0.1181, 0.3864, 0.1181, 0.3636, 0.07873, 0.4091, 0.07873, 0.3636, 0.07873, 0.3864, 0.03937, 0.4091, 0.07873, 0.3182, 0.1575, 0.2955, 0.1181, 0.3409, 0.1181, 0.2955, 0.1181, 0.3182, 0.07873, 0.3409, 0.1181, 0.3409, 0.1181, 0.3182, 0.07873, 0.3636, 0.07873, 0.3182, 0.07873, 0.3409, 0.03937, 0.3636, 0.07873, 0.3636, 0.07873, 0.3409, 0.03937, 0.3864, 0.03937, 0.3409, 0.03937, 0.3636, 0.0, 0.3864, 0.03937, 0.1136, 0.1181, 0.1364, 0.1575, 0.09091, 0.1575, 0.1364, 0.07873, 0.1591, 0.1181, 0.1136, 0.1181, 0.1591, 0.03937, 0.1818, 0.07873, 0.1364, 0.07873, 0.1136, 0.1181, 0.1591, 0.1181, 0.1364, 0.1575, 0.1591, 0.1181, 0.1818, 0.1575, 0.1364, 0.1575, 0.1364, 0.07873, 0.1818, 0.07873, 0.1591, 0.1181, 0.1818, 0.07873, 0.2045, 0.1181, 0.1591, 0.1181, 0.1591, 0.1181, 0.2045, 0.1181, 0.1818, 0.1575, 0.2045, 0.1181, 0.2273, 0.1575, 0.1818, 0.1575, 0.1591, 0.03937, 0.2045, 0.03937, 0.1818, 0.07873, 0.2045, 0.03937, 0.2273, 0.07873, 0.1818, 0.07873, 0.1818, 0.07873, 0.2273, 0.07873, 0.2045, 0.1181, 0.2273, 0.07873, 0.25, 0.1181, 0.2045, 0.1181, 0.2045, 0.1181, 0.25, 0.1181, 0.2273, 0.1575, 0.25, 0.1181, 0.2727, 0.1575, 0.2273, 0.1575])
me_icosphere_001.update()
me_cube_004 = bpy.data.meshes.new('Cube.004')
me_cube_004.from_pydata([(-1.0, -1.0, -1.0), (-1.0, -1.0, 1.0), (-1.0, 1.0, -1.0), (-1.0, 1.0, 1.0), (1.0, -1.0, -1.0), (1.0, -1.0, 1.0), (1.0, 1.0, -1.0), (1.0, 1.0, 1.0)], [], [(0, 1, 3, 2), (2, 3, 7, 6), (6, 7, 5, 4), (4, 5, 1, 0), (2, 6, 4, 0), (7, 3, 1, 5)])
_uv = me_cube_004.uv_layers.new(name='UVMap')
_uv.uv.foreach_set('vector', [0.375, 0.0, 0.625, 0.0, 0.625, 0.25, 0.375, 0.25, 0.375, 0.25, 0.625, 0.25, 0.625, 0.5, 0.375, 0.5, 0.375, 0.5, 0.625, 0.5, 0.625, 0.75, 0.375, 0.75, 0.375, 0.75, 0.625, 0.75, 0.625, 1.0, 0.375, 1.0, 0.125, 0.5, 0.375, 0.5, 0.375, 0.75, 0.125, 0.75, 0.625, 0.5, 0.875, 0.5, 0.875, 0.75, 0.625, 0.75])
me_cube_004.update()
me_cube_003 = bpy.data.meshes.new('Cube.003')
me_cube_003.from_pydata([(1.0, 1.0, 1.0), (1.0, 1.0, -1.0), (1.0, -1.0, 1.0), (1.0, -1.0, -1.0), (-1.0, 1.0, 1.0), (-1.0, 1.0, -1.0), (-1.0, -1.0, 1.0), (-1.0, -1.0, -1.0)], [], [(0, 4, 6, 2), (3, 2, 6, 7), (7, 6, 4, 5), (5, 1, 3, 7), (1, 0, 2, 3), (5, 4, 0, 1)])
_uv = me_cube_003.uv_layers.new(name='UVMap')
_uv.uv.foreach_set('vector', [0.625, 0.5, 0.875, 0.5, 0.875, 0.75, 0.625, 0.75, 0.375, 0.75, 0.625, 0.75, 0.625, 1.0, 0.375, 1.0, 0.375, 0.0, 0.625, 0.0, 0.625, 0.25, 0.375, 0.25, 0.125, 0.5, 0.375, 0.5, 0.375, 0.75, 0.125, 0.75, 0.375, 0.5, 0.625, 0.5, 0.625, 0.75, 0.375, 0.75, 0.375, 0.25, 0.625, 0.25, 0.625, 0.5, 0.375, 0.5])
me_cube_003.materials.append(mat_material)
me_cube_003.use_mirror_vertex_groups = False
me_cube_003.update()

# ---- objects
ob_camera = bpy.data.objects.new('Camera', cam_camera)
ob_point = bpy.data.objects.new('Point', light_point)
ob_ball1 = bpy.data.objects.new('ball1', me_icosphere_001)
ob_ball2 = bpy.data.objects.new('ball2', me_icosphere_001)
ob_target = bpy.data.objects.new('target', me_cube_004)
ob_floor1 = bpy.data.objects.new('floor1', me_cube_003)
ob_floor2 = bpy.data.objects.new('floor2', me_cube_003)
ob_floor3 = bpy.data.objects.new('floor3', me_cube_003)
ob_wall1 = bpy.data.objects.new('wall1', me_cube_003)
ob_wall2 = bpy.data.objects.new('wall2', me_cube_003)
ob_wall3 = bpy.data.objects.new('wall3', me_cube_003)
ob_wall4 = bpy.data.objects.new('wall4', me_cube_003)

# ---- transforms, parenting, visibility, modifiers, constraints
ob_camera.location = (12.5, -17.73, 13.72)
ob_camera.rotation_euler = (1.043, -1.525e-06, 0.6125)
ob_camera.lock_rotations_4d = False
ob_camera.empty_display_type = 'ARROWS'
ob_camera.color = (0.0, 0.0, 0.0, 0.0)
ob_camera.display_type = 'WIRE'
ob_camera.lineart.crease_threshold = 0.0
ob_point.location = (-5.188, 3.193, 7.185)
ob_ball1.location = (-8.0, -8.0, 1.0)
ob_ball2.location = (2.0, 6.0, 1.0)
ob_target.location = (13.0, -10.0, -4.0)
ob_target.scale = (2.0, 2.0, 2.0)
ob_floor1.location = (0.0, 0.0, -1.0)
ob_floor1.scale = (10.0, 10.0, 1.0)
ob_floor1.lock_rotations_4d = False
ob_floor1.empty_display_type = 'ARROWS'
ob_floor1.lineart.crease_threshold = 0.0
ob_floor2.location = (11.5, 0.0, -1.0)
ob_floor2.scale = (1.5, 7.0, 1.0)
ob_floor2.lock_rotations_4d = False
ob_floor2.empty_display_type = 'ARROWS'
ob_floor2.lineart.crease_threshold = 0.0
ob_floor3.location = (-11.5, 0.0, -1.0)
ob_floor3.scale = (1.5, 7.0, 1.0)
ob_floor3.lock_rotations_4d = False
ob_floor3.empty_display_type = 'ARROWS'
ob_floor3.lineart.crease_threshold = 0.0
ob_wall1.location = (14.0, 0.0, 1.0)
ob_wall1.rotation_euler = (0.0, -0.2618, 0.0)
ob_wall1.scale = (1.0, 12.0, 1.0)
ob_wall1.lock_rotations_4d = False
ob_wall1.empty_display_type = 'ARROWS'
ob_wall1.lineart.crease_threshold = 0.0
ob_wall2.location = (-14.0, 0.0, 1.0)
ob_wall2.rotation_euler = (0.0, 0.2618, 0.0)
ob_wall2.scale = (1.0, 12.0, 1.0)
ob_wall2.lock_rotations_4d = False
ob_wall2.empty_display_type = 'ARROWS'
ob_wall2.lineart.crease_threshold = 0.0
ob_wall3.location = (0.0, 11.0, 1.0)
ob_wall3.rotation_euler = (0.0, -0.2618, 1.571)
ob_wall3.scale = (1.0, 15.0, 1.0)
ob_wall3.lock_rotations_4d = False
ob_wall3.empty_display_type = 'ARROWS'
ob_wall3.lineart.crease_threshold = 0.0
ob_wall4.location = (0.0, -11.0, 1.0)
ob_wall4.rotation_euler = (0.0, 0.2618, 1.571)
ob_wall4.scale = (1.0, 15.0, 1.0)
ob_wall4.lock_rotations_4d = False
ob_wall4.empty_display_type = 'ARROWS'
ob_wall4.lineart.crease_threshold = 0.0

# ---- collection membership
col_collection.objects.link(ob_camera)
col_collection.objects.link(ob_point)
col_collection.objects.link(ob_ball1)
col_collection.objects.link(ob_ball2)
col_collection.objects.link(ob_target)
col_floor.objects.link(ob_floor1)
col_floor.objects.link(ob_floor2)
col_floor.objects.link(ob_floor3)
col_floor.objects.link(ob_wall1)
col_floor.objects.link(ob_wall2)
col_floor.objects.link(ob_wall3)
col_floor.objects.link(ob_wall4)

# ---- scene / render settings (as saved in the file)
scene.camera = ob_camera
scene.frame_start = 1; scene.frame_end = 300; scene.frame_set(1)
scene.render.engine = 'BLENDER_EEVEE_NEXT'
scene.render.image_settings.file_format = 'FFMPEG'
scene.render.image_settings.color_mode = 'RGB'
scene.render.resolution_x = 960
scene.render.resolution_y = 540
scene.render.fps = 60
scene.render.use_motion_blur = True
scene.cycles.sampling_pattern = 'TABULATED_SOBOL'
scene.cycles.use_light_tree = False
scene.eevee.taa_render_samples = 16
scene.eevee.use_gtao = True
scene.eevee.gtao_distance = 2.0
scene.eevee.motion_blur_steps = 16
scene.eevee.use_overscan = True
scene.eevee.overscan_size = 5.0
scene.eevee.use_raytracing = True
scene.view_settings.look = 'Medium High Contrast'
scene.view_settings.view_transform = 'Filmic'
bpy.context.view_layer.update()
